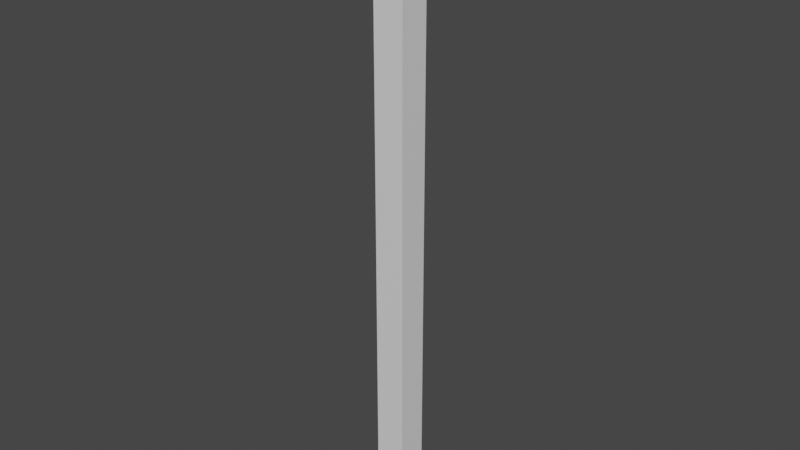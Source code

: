 # Source: corner.blend  (saved by Blender 2.82.7; exported with 4.5.12 LTS)
import bpy
from mathutils import Matrix  # noqa: F401  (used for matrix-valued properties, if any)

bpy.ops.wm.read_factory_settings(use_empty=True)
scene = bpy.context.scene
scene.name = 'Scene'

# ---- collections
col_corner_bottom = bpy.data.collections.new('corner-bottom'); scene.collection.children.link(col_corner_bottom)
col_corner_top = bpy.data.collections.new('corner-top'); scene.collection.children.link(col_corner_top)

# ---- materials (node trees are filled in below, after node groups)
mat_material = bpy.data.materials.new('Material')
mat_material.alpha_threshold = 0.0
mat_material.use_transparent_shadow = False
mat_material.line_color = (0.0, 0.0, 0.0, 1.0)
mat_material_001 = bpy.data.materials.new('Material.001')
mat_material_001.alpha_threshold = 0.0
mat_material_001.use_transparent_shadow = False
mat_material_001.line_color = (0.0, 0.0, 0.0, 1.0)

# ---- material node trees
mat_material.use_nodes = True; mat_material.node_tree.nodes.clear()
_N = mat_material.node_tree.nodes; _L = mat_material.node_tree.links
n0 = _N.new('ShaderNodeOutputMaterial'); n0.name = 'Material Output'; n0.location = (300, 300)
n1 = _N.new('ShaderNodeBsdfPrincipled'); n1.name = 'Principled BSDF'; n1.location = (10, 300)
n1.distribution = 'GGX'
n1.subsurface_method = 'BURLEY'
n1.inputs[2].default_value = 0.4
n1.inputs[3].default_value = 1.45
n1.inputs[27].default_value = (0.0, 0.0, 0.0, 1.0)
n1.inputs[28].default_value = 1.0
_L.new(n1.outputs[0], n0.inputs[0])
n0.is_active_output = True
mat_material_001.use_nodes = True; mat_material_001.node_tree.nodes.clear()
_N = mat_material_001.node_tree.nodes; _L = mat_material_001.node_tree.links
n0 = _N.new('ShaderNodeOutputMaterial'); n0.name = 'Material Output'; n0.location = (300, 300)
n1 = _N.new('ShaderNodeBsdfPrincipled'); n1.name = 'Principled BSDF'; n1.location = (10, 300)
n1.distribution = 'GGX'
n1.subsurface_method = 'BURLEY'
n1.inputs[2].default_value = 0.4
n1.inputs[3].default_value = 1.45
n1.inputs[27].default_value = (0.0, 0.0, 0.0, 1.0)
n1.inputs[28].default_value = 1.0
_L.new(n1.outputs[0], n0.inputs[0])
n0.is_active_output = True

# ---- world
world_world = bpy.data.worlds.new('World'); scene.world = world_world
world_world.use_nodes = True; world_world.node_tree.nodes.clear()
_N = world_world.node_tree.nodes; _L = world_world.node_tree.links
n0 = _N.new('ShaderNodeOutputWorld'); n0.name = 'World Output'; n0.location = (300, 300)
n1 = _N.new('ShaderNodeBackground'); n1.name = 'Background'; n1.location = (10, 300)
n1.inputs[0].default_value = (0.05088, 0.05088, 0.05088, 1.0)
_L.new(n1.outputs[0], n0.inputs[0])
n0.is_active_output = True
world_world.color = (0.05088, 0.05088, 0.05088)
world_world.use_sun_shadow = False
world_world.sun_shadow_jitter_overblur = 0.0

# ---- meshes
me_cube_001 = bpy.data.meshes.new('Cube.001')
me_cube_001.from_pydata([(0.05, 0.0, 1.0), (0.0, 0.0, 1.0), (0.05, 0.0, 0.0), (0.0, 0.0, 0.0), (0.05, -0.05, 1.0), (0.05, -0.05, 0.0), (0.0, -0.05, 1.0), (0.0, -0.05, 0.0)], [], [(0, 2, 3, 1), (1, 3, 7, 6), (4, 6, 7, 5), (0, 1, 6, 4), (2, 0, 4, 5), (3, 2, 5, 7)])
_uv = me_cube_001.uv_layers.new(name='UVMap')
_uv.uv.foreach_set('vector', [0.872, 0.9444, 0.872, 0.8025, 0.8774, 0.8043, 0.8774, 0.9425, 0.8774, 0.9425, 0.8774, 0.8043, 0.8827, 0.8025, 0.8827, 0.9444, 0.2625, 0.25, 0.25, 0.25, 0.25, 0.0, 0.2625, 0.0, 0.872, 0.9444, 0.8774, 0.9425, 0.8827, 0.9444, 0.8774, 0.9501, 0.25, 0.0, 0.25, 0.25, 0.2375, 0.25, 0.2375, 0.0, 0.8774, 0.8043, 0.872, 0.8025, 0.8774, 0.7968, 0.8827, 0.8025])
me_cube_001.materials.append(mat_material)
me_cube_001.use_remesh_preserve_volume = False
me_cube_001.use_remesh_preserve_attributes = False
me_cube_001.use_mirror_vertex_groups = False
me_cube_001.update()
me_cube_002 = bpy.data.meshes.new('Cube.002')
me_cube_002.from_pydata([(0.05, 0.0, 1.0), (0.0, 0.0, 1.0), (0.05, 0.0, 0.0), (0.0, 0.0, 0.0), (0.05, -0.05, 1.0), (0.05, -0.05, 0.0), (0.0, -0.05, 1.0), (0.0, -0.05, 0.0)], [], [(0, 2, 3, 1), (1, 3, 7, 6), (4, 6, 7, 5), (0, 1, 6, 4), (2, 0, 4, 5), (3, 2, 5, 7)])
_uv = me_cube_002.uv_layers.new(name='UVMap')
_uv.uv.foreach_set('vector', [0.872, 0.9444, 0.872, 0.8025, 0.8774, 0.8043, 0.8774, 0.9425, 0.8774, 0.9425, 0.8774, 0.8043, 0.8827, 0.8025, 0.8827, 0.9444, 0.2625, 0.5, 0.25, 0.5, 0.25, 0.25, 0.2625, 0.25, 0.872, 0.9444, 0.8774, 0.9425, 0.8827, 0.9444, 0.8774, 0.9501, 0.25, 0.25, 0.25, 0.5, 0.2375, 0.5, 0.2375, 0.25, 0.8774, 0.8043, 0.872, 0.8025, 0.8774, 0.7968, 0.8827, 0.8025])
me_cube_002.materials.append(mat_material_001)
me_cube_002.use_remesh_preserve_volume = False
me_cube_002.use_remesh_preserve_attributes = False
me_cube_002.use_mirror_vertex_groups = False
me_cube_002.update()

# ---- objects
ob_corner_bottom = bpy.data.objects.new('corner-bottom', me_cube_001)
ob_corner_top = bpy.data.objects.new('corner-top', me_cube_002)

# ---- transforms, parenting, visibility, modifiers, constraints
ob_corner_bottom.location = (0.0, 0.0, 0.0)
ob_corner_bottom.lock_rotations_4d = False
ob_corner_bottom.empty_display_type = 'ARROWS'
ob_corner_bottom.lineart.crease_threshold = 0.0
ob_corner_top.location = (0.0, 0.0, 0.0)
ob_corner_top.lock_rotations_4d = False
ob_corner_top.empty_display_type = 'ARROWS'
ob_corner_top.lineart.crease_threshold = 0.0

# ---- collection membership
col_corner_bottom.objects.link(ob_corner_bottom)
col_corner_top.objects.link(ob_corner_top)
def _layer_coll(name, lc=None):
    lc = lc or bpy.context.view_layer.layer_collection
    for c in lc.children:
        if c.name == name: return c
        r = _layer_coll(name, c)
        if r: return r
_layer_coll('corner-bottom').exclude = True

# ---- scene / render settings (as saved in the file)
scene.frame_start = 1; scene.frame_end = 250; scene.frame_set(53)
scene.render.engine = 'BLENDER_EEVEE_NEXT'
scene.cycles.use_denoising = False
scene.cycles.samples = 128
scene.cycles.sampling_pattern = 'TABULATED_SOBOL'
scene.cycles.use_adaptive_sampling = False
scene.cycles.use_light_tree = False
scene.view_settings.view_transform = 'Filmic'
bpy.context.view_layer.update()

# ---- added for rendering (the .blend has no active camera and no usable light): camera, sun
cam_auto = bpy.data.cameras.new('AutoCamera')
cam_auto.lens = 50.0
cam_auto.sensor_width = 36.0
cam_auto.clip_end = 1000.0
ob_auto_camera = bpy.data.objects.new('AutoCamera', cam_auto)
scene.collection.objects.link(ob_auto_camera)
ob_auto_camera.location = (0.952535, -1.13804, 1.24203)
ob_auto_camera.rotation_euler = (1.09748, -7.21219e-08, 0.694738)
scene.camera = ob_auto_camera
light_auto_sun = bpy.data.lights.new('AutoSun', 'SUN')
light_auto_sun.energy = 3.0
light_auto_sun.angle = 0.0523599
ob_auto_sun = bpy.data.objects.new('AutoSun', light_auto_sun)
scene.collection.objects.link(ob_auto_sun)
ob_auto_sun.rotation_euler = (0.872665, 0.174533, 0.523599)
bpy.context.view_layer.update()
